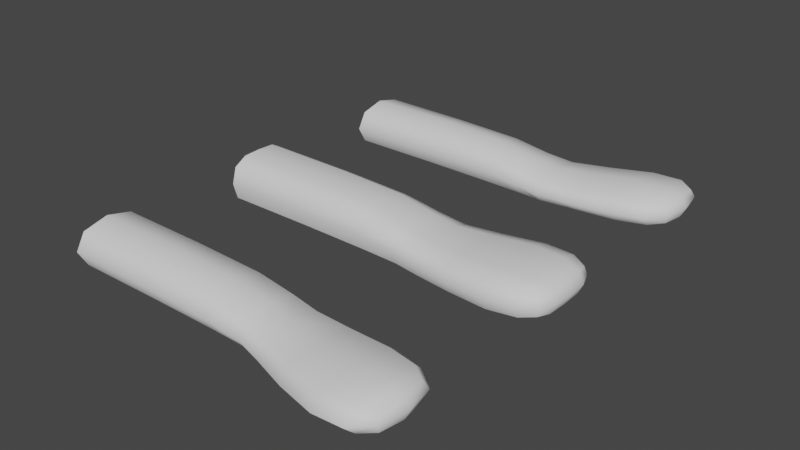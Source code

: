 # Source: pedals.blend  (saved by Blender 3.0.42; exported with 4.5.12 LTS)
import bpy
from mathutils import Matrix  # noqa: F401  (used for matrix-valued properties, if any)

bpy.ops.wm.read_factory_settings(use_empty=True)
scene = bpy.context.scene
scene.name = 'Scene'

# ---- collections
col_collection = bpy.data.collections.new('Collection'); scene.collection.children.link(col_collection)

# ---- materials (node trees are filled in below, after node groups)
mat_piano = bpy.data.materials.new('piano')
mat_piano.use_transparent_shadow = False

# ---- material node trees
mat_piano.use_nodes = True; mat_piano.node_tree.nodes.clear()
_N = mat_piano.node_tree.nodes; _L = mat_piano.node_tree.links
n0 = _N.new('ShaderNodeBsdfPrincipled'); n0.name = 'Principled BSDF'; n0.location = (0, 300)
n0.distribution = 'GGX'
n0.subsurface_method = 'RANDOM_WALK_SKIN'
n0.inputs[3].default_value = 1.45
n0.inputs[13].default_value = 0.0
n0.inputs[27].default_value = (0.0, 0.0, 0.0, 1.0)
n0.inputs[28].default_value = 1.0
n1 = _N.new('ShaderNodeOutputMaterial'); n1.name = 'Material Output'; n1.location = (300, 300)
_L.new(n0.outputs[0], n1.inputs[0])
n1.is_active_output = True

# ---- world
world_world = bpy.data.worlds.new('World'); scene.world = world_world
world_world.use_nodes = True; world_world.node_tree.nodes.clear()
_N = world_world.node_tree.nodes; _L = world_world.node_tree.links
n0 = _N.new('ShaderNodeOutputWorld'); n0.name = 'World Output'; n0.location = (300, 300)
n1 = _N.new('ShaderNodeBackground'); n1.name = 'Background'; n1.location = (10, 300)
n1.inputs[0].default_value = (0.05088, 0.05088, 0.05088, 1.0)
_L.new(n1.outputs[0], n0.inputs[0])
n0.is_active_output = True
world_world.color = (0.05088, 0.05088, 0.05088)
world_world.use_sun_shadow = False
world_world.sun_shadow_jitter_overblur = 0.0

# ---- meshes
me_meshid2_name_062 = bpy.data.meshes.new('meshId2_name.062')
me_meshid2_name_062.from_pydata([(-0.4438, 0.0, -1.799), (-0.5398, 0.02429, -1.798), (-0.393, 0.0, -1.799), (-0.4438, -0.02429, -1.798), (-0.5398, 0.0, -1.799), (-0.5398, -0.02429, -1.798), (-0.4438, 0.02429, -1.798), (-0.393, 0.02457, -1.798), (-0.4438, 0.04224, -1.789), (-0.5398, 0.04224, -1.788), (-0.6642, 0.04224, -1.788), (-0.6642, 0.02429, -1.798), (-0.6642, 0.0, -1.799), (-0.6642, -0.02429, -1.798), (-0.6642, -0.04224, -1.788), (-0.5398, -0.04224, -1.788), (-0.4438, -0.04224, -1.789), (-0.393, -0.04274, -1.79), (-0.393, -0.02457, -1.798), (-0.3576, 0.0, -1.799), (-0.3576, -0.02658, -1.798), (-0.3067, -0.03091, -1.798), (-0.3067, -0.05377, -1.791), (-0.3576, -0.04622, -1.792), (-0.2519, -0.05876, -1.79), (-0.2519, -0.03379, -1.797), (-0.2121, -0.0549, -1.787), (-0.2116, -0.03179, -1.793), (-0.1929, -0.04628, -1.783), (-0.1886, -0.02799, -1.786), (-0.2114, 0.0, -1.794), (-0.1877, 0.0, -1.786), (-0.1886, 0.02799, -1.786), (-0.2116, 0.03179, -1.793), (-0.1929, 0.04628, -1.783), (-0.2121, 0.0549, -1.787), (-0.2519, 0.03379, -1.797), (-0.2519, 0.05876, -1.79), (-0.3067, 0.03091, -1.798), (-0.3067, 0.05377, -1.791), (-0.3576, 0.04622, -1.792), (-0.3576, 0.02658, -1.798), (-0.393, 0.04274, -1.79), (-0.3067, 0.0, -1.799), (-0.2519, 0.0, -1.798), (-0.3576, -0.04622, -1.762), (-0.393, -0.04915, -1.773), (-0.3576, -0.05316, -1.777), (-0.3067, -0.05377, -1.761), (-0.3576, -0.02658, -1.756), (-0.3067, -0.03091, -1.754), (-0.393, -0.02457, -1.749), (-0.393, -0.04274, -1.756), (-0.4438, -0.04224, -1.748), (-0.4438, -0.02429, -1.739), (-0.4438, -0.04857, -1.769), (-0.4438, -0.04224, -1.789), (-0.5398, -0.04857, -1.766), (-0.5398, -0.04224, -1.788), (-0.6642, -0.04224, -1.788), (-0.6642, -0.04857, -1.766), (-0.5398, -0.04224, -1.745), (-0.6642, -0.04224, -1.744), (-0.6642, -0.02429, -1.734), (-0.5398, -0.02429, -1.735), (-0.6642, -7.105e-15, -1.733), (-0.5398, 0.02429, -1.735), (-0.6642, 0.02429, -1.734), (-0.5398, -7.105e-15, -1.734), (-0.4438, -7.105e-15, -1.738), (-0.4438, 0.02429, -1.739), (-0.4438, 0.04224, -1.748), (-0.393, 0.04274, -1.756), (-0.393, 0.02457, -1.749), (-0.393, -7.105e-15, -1.748), (-0.3576, 0.02658, -1.756), (-0.3576, 0.04622, -1.762), (-0.3067, 0.05377, -1.761), (-0.3576, 0.05316, -1.777), (-0.3067, 0.03091, -1.754), (-0.393, 0.04915, -1.773), (-0.4438, 0.04224, -1.789), (-0.393, 0.04274, -1.79), (-0.4438, 0.04857, -1.769), (-0.5398, 0.04224, -1.788), (-0.5398, 0.04857, -1.766), (-0.6642, 0.04224, -1.788), (-0.6642, 0.04857, -1.766), (-0.5398, 0.04224, -1.745), (-0.6642, 0.04224, -1.744), (-0.3576, 0.04622, -1.792), (-0.3067, 0.06183, -1.776), (-0.3067, 0.05377, -1.791), (-0.2519, 0.06758, -1.773), (-0.2519, 0.05876, -1.79), (-0.2117, 0.06283, -1.772), (-0.2121, 0.0549, -1.787), (-0.1895, 0.04865, -1.771), (-0.1929, 0.04628, -1.783), (-0.1886, 0.02799, -1.786), (-0.1811, 0.02696, -1.771), (-0.1877, -7.105e-15, -1.757), (-0.1886, 0.02799, -1.757), (-0.1799, -7.105e-15, -1.771), (-0.1877, -7.105e-15, -1.786), (-0.1811, -0.02696, -1.771), (-0.1886, -0.02799, -1.786), (-0.1929, -0.04628, -1.783), (-0.2121, -0.0549, -1.787), (-0.1895, -0.04865, -1.771), (-0.2117, -0.06283, -1.772), (-0.1929, -0.04628, -1.76), (-0.1886, -0.02799, -1.757), (-0.2121, -0.0549, -1.756), (-0.2116, -0.03179, -1.75), (-0.2114, -7.105e-15, -1.749), (-0.2519, -0.03379, -1.749), (-0.2519, -0.05876, -1.757), (-0.3067, -0.06183, -1.776), (-0.2519, -0.06758, -1.773), (-0.3067, -0.05377, -1.791), (-0.2519, -0.05876, -1.79), (-0.3576, -0.04622, -1.792), (-0.393, -0.04274, -1.79), (-0.2519, -7.105e-15, -1.748), (-0.3067, -7.105e-15, -1.753), (-0.2519, 0.03379, -1.749), (-0.2116, 0.03179, -1.75), (-0.2519, 0.05876, -1.757), (-0.2121, 0.0549, -1.756), (-0.1929, 0.04628, -1.76), (-0.3576, -7.105e-15, -1.755)], [], [(1, 6, 0), (0, 4, 1), (2, 0, 6), (3, 0, 2), (0, 3, 5), (5, 4, 0), (7, 6, 8), (6, 7, 2), (9, 8, 6), (6, 1, 9), (10, 9, 1), (1, 11, 10), (11, 1, 4), (4, 12, 11), (13, 12, 4), (4, 5, 13), (14, 13, 5), (5, 15, 14), (3, 16, 15), (15, 5, 3), (18, 17, 16), (16, 3, 18), (18, 2, 19), (2, 18, 3), (19, 20, 18), (17, 18, 20), (21, 20, 19), (20, 21, 22), (22, 23, 20), (20, 23, 17), (24, 22, 21), (21, 25, 24), (26, 24, 25), (25, 27, 26), (28, 26, 27), (27, 29, 28), (30, 31, 29), (29, 27, 30), (32, 31, 30), (30, 33, 32), (34, 32, 33), (33, 35, 34), (35, 33, 36), (36, 37, 35), (37, 36, 38), (38, 39, 37), (41, 40, 39), (39, 38, 41), (42, 40, 41), (41, 7, 42), (19, 41, 38), (7, 41, 19), (8, 42, 7), (38, 43, 19), (43, 38, 36), (43, 44, 25), (25, 21, 43), (19, 43, 21), (36, 44, 43), (27, 25, 44), (44, 30, 27), (33, 30, 44), (44, 36, 33), (19, 2, 7), (45, 52, 46), (46, 47, 45), (48, 45, 47), (45, 48, 50), (45, 49, 51), (50, 49, 45), (51, 52, 45), (52, 53, 55), (54, 53, 52), (52, 51, 54), (55, 46, 52), (46, 55, 56), (58, 56, 55), (57, 55, 53), (55, 57, 58), (59, 58, 57), (57, 60, 59), (61, 62, 60), (60, 57, 61), (63, 62, 61), (61, 64, 63), (65, 63, 64), (64, 68, 65), (66, 67, 65), (65, 68, 66), (68, 69, 70), (54, 69, 68), (70, 66, 68), (68, 64, 54), (72, 71, 70), (66, 70, 71), (73, 70, 69), (70, 73, 72), (69, 74, 73), (75, 73, 74), (73, 75, 76), (76, 72, 73), (79, 77, 76), (78, 76, 77), (76, 78, 80), (76, 75, 79), (80, 72, 76), (72, 80, 83), (81, 83, 80), (80, 82, 81), (82, 80, 78), (83, 81, 84), (84, 85, 83), (71, 83, 85), (83, 71, 72), (85, 84, 86), (86, 87, 85), (88, 85, 87), (85, 88, 71), (87, 89, 88), (88, 89, 67), (67, 66, 88), (71, 88, 66), (78, 90, 82), (91, 92, 90), (90, 78, 91), (93, 94, 92), (92, 91, 93), (94, 93, 95), (95, 96, 94), (97, 98, 96), (96, 95, 97), (98, 97, 100), (100, 99, 98), (100, 102, 101), (101, 103, 100), (102, 100, 97), (99, 100, 103), (103, 104, 99), (106, 104, 103), (105, 103, 101), (103, 105, 106), (107, 106, 105), (108, 107, 109), (105, 109, 107), (110, 109, 111), (109, 110, 108), (112, 111, 109), (109, 105, 112), (114, 112, 101), (101, 112, 105), (113, 111, 112), (112, 114, 113), (101, 115, 114), (117, 113, 114), (116, 114, 115), (114, 116, 117), (118, 119, 117), (117, 48, 118), (48, 117, 116), (113, 117, 119), (120, 121, 119), (119, 118, 120), (110, 119, 121), (119, 110, 113), (121, 108, 110), (122, 120, 118), (123, 122, 47), (118, 47, 122), (47, 46, 123), (56, 123, 46), (47, 118, 48), (50, 116, 124), (116, 50, 48), (115, 124, 116), (124, 125, 50), (79, 125, 124), (126, 124, 115), (124, 126, 79), (126, 128, 77), (77, 79, 126), (128, 126, 127), (115, 127, 126), (91, 77, 128), (128, 93, 91), (127, 129, 128), (93, 128, 129), (129, 95, 93), (95, 129, 130), (102, 130, 129), (129, 127, 102), (97, 130, 102), (130, 97, 95), (101, 102, 127), (127, 115, 101), (49, 50, 125), (125, 79, 75), (75, 131, 125), (125, 131, 49), (74, 131, 75), (49, 131, 74), (111, 113, 110), (77, 91, 78), (51, 74, 69), (74, 51, 49), (69, 54, 51), (64, 61, 53), (53, 54, 64), (53, 61, 57)])
me_meshid2_name_062.polygons.foreach_set('use_smooth', [True] * 208)
_uv = me_meshid2_name_062.uv_layers.new(name='meshId2-tex0')
_uv.uv.foreach_set('vector', [0.6286, 0.3728, 0.6282, 0.3621, 0.6309, 0.362, 0.6309, 0.362, 0.6313, 0.3727, 0.6286, 0.3728, 0.6307, 0.3564, 0.6309, 0.362, 0.6282, 0.3621, 0.6337, 0.3619, 0.6309, 0.362, 0.6307, 0.3564, 0.6309, 0.362, 0.6337, 0.3619, 0.634, 0.3726, 0.634, 0.3726, 0.6313, 0.3727, 0.6309, 0.362, 0.628, 0.3564, 0.6282, 0.3621, 0.626, 0.3622, 0.6282, 0.3621, 0.628, 0.3564, 0.6307, 0.3564, 0.6263, 0.3729, 0.626, 0.3622, 0.6282, 0.3621, 0.6282, 0.3621, 0.6286, 0.3728, 0.6263, 0.3729, 0.6268, 0.3868, 0.6263, 0.3729, 0.6286, 0.3728, 0.6286, 0.3728, 0.6291, 0.3867, 0.6268, 0.3868, 0.6291, 0.3867, 0.6286, 0.3728, 0.6313, 0.3727, 0.6313, 0.3727, 0.6318, 0.3866, 0.6291, 0.3867, 0.6345, 0.3865, 0.6318, 0.3866, 0.6313, 0.3727, 0.6313, 0.3727, 0.634, 0.3726, 0.6345, 0.3865, 0.6368, 0.3864, 0.6345, 0.3865, 0.634, 0.3726, 0.634, 0.3726, 0.6363, 0.3726, 0.6368, 0.3864, 0.6337, 0.3619, 0.6359, 0.3619, 0.6363, 0.3726, 0.6363, 0.3726, 0.634, 0.3726, 0.6337, 0.3619, 0.6335, 0.3563, 0.6357, 0.3562, 0.6359, 0.3619, 0.6359, 0.3619, 0.6337, 0.3619, 0.6335, 0.3563, 0.6335, 0.3563, 0.6307, 0.3564, 0.6306, 0.3524, 0.6307, 0.3564, 0.6335, 0.3563, 0.6337, 0.3619, 0.6306, 0.3524, 0.6336, 0.3523, 0.6335, 0.3563, 0.6357, 0.3562, 0.6335, 0.3563, 0.6336, 0.3523, 0.6338, 0.3466, 0.6336, 0.3523, 0.6306, 0.3524, 0.6336, 0.3523, 0.6338, 0.3466, 0.6365, 0.3465, 0.6365, 0.3465, 0.6359, 0.3522, 0.6336, 0.3523, 0.6336, 0.3523, 0.6359, 0.3522, 0.6357, 0.3562, 0.6368, 0.3404, 0.6365, 0.3465, 0.6338, 0.3466, 0.6338, 0.3466, 0.6339, 0.3406, 0.6368, 0.3404, 0.6362, 0.336, 0.6368, 0.3404, 0.6339, 0.3406, 0.6339, 0.3406, 0.6335, 0.3361, 0.6362, 0.336, 0.6352, 0.3338, 0.6362, 0.336, 0.6335, 0.3361, 0.6335, 0.3361, 0.6331, 0.3334, 0.6352, 0.3338, 0.63, 0.3362, 0.6299, 0.3334, 0.6331, 0.3334, 0.6331, 0.3334, 0.6335, 0.3361, 0.63, 0.3362, 0.6268, 0.3337, 0.6299, 0.3334, 0.63, 0.3362, 0.63, 0.3362, 0.6265, 0.3364, 0.6268, 0.3337, 0.6247, 0.3342, 0.6268, 0.3337, 0.6265, 0.3364, 0.6265, 0.3364, 0.6239, 0.3364, 0.6247, 0.3342, 0.6239, 0.3364, 0.6265, 0.3364, 0.6265, 0.3408, 0.6265, 0.3408, 0.6236, 0.3409, 0.6239, 0.3364, 0.6236, 0.3409, 0.6265, 0.3408, 0.627, 0.3469, 0.627, 0.3469, 0.6243, 0.347, 0.6236, 0.3409, 0.6276, 0.3525, 0.6253, 0.3526, 0.6243, 0.347, 0.6243, 0.347, 0.627, 0.3469, 0.6276, 0.3525, 0.6258, 0.3565, 0.6253, 0.3526, 0.6276, 0.3525, 0.6276, 0.3525, 0.628, 0.3564, 0.6258, 0.3565, 0.6306, 0.3524, 0.6276, 0.3525, 0.627, 0.3469, 0.628, 0.3564, 0.6276, 0.3525, 0.6306, 0.3524, 0.626, 0.3622, 0.6258, 0.3565, 0.628, 0.3564, 0.627, 0.3469, 0.6304, 0.3468, 0.6306, 0.3524, 0.6304, 0.3468, 0.627, 0.3469, 0.6265, 0.3408, 0.6304, 0.3468, 0.6302, 0.3407, 0.6339, 0.3406, 0.6339, 0.3406, 0.6338, 0.3466, 0.6304, 0.3468, 0.6306, 0.3524, 0.6304, 0.3468, 0.6338, 0.3466, 0.6265, 0.3408, 0.6302, 0.3407, 0.6304, 0.3468, 0.6335, 0.3361, 0.6339, 0.3406, 0.6302, 0.3407, 0.6302, 0.3407, 0.63, 0.3362, 0.6335, 0.3361, 0.6265, 0.3364, 0.63, 0.3362, 0.6302, 0.3407, 0.6302, 0.3407, 0.6265, 0.3408, 0.6265, 0.3364, 0.6306, 0.3524, 0.6307, 0.3564, 0.628, 0.3564, 0.5869, 0.8468, 0.5868, 0.8426, 0.589, 0.843, 0.589, 0.843, 0.5887, 0.8471, 0.5869, 0.8468, 0.5866, 0.8521, 0.5869, 0.8468, 0.5887, 0.8471, 0.5869, 0.8468, 0.5866, 0.8521, 0.5843, 0.8518, 0.5869, 0.8468, 0.5845, 0.8465, 0.5845, 0.8423, 0.5843, 0.8518, 0.5845, 0.8465, 0.5869, 0.8468, 0.5845, 0.8423, 0.5868, 0.8426, 0.5869, 0.8468, 0.5868, 0.8426, 0.5871, 0.8365, 0.5896, 0.8368, 0.5847, 0.8362, 0.5871, 0.8365, 0.5868, 0.8426, 0.5868, 0.8426, 0.5845, 0.8423, 0.5847, 0.8362, 0.5896, 0.8368, 0.589, 0.843, 0.5868, 0.8426, 0.589, 0.843, 0.5896, 0.8368, 0.5922, 0.8372, 0.5935, 0.8251, 0.5922, 0.8372, 0.5896, 0.8368, 0.5906, 0.8249, 0.5896, 0.8368, 0.5871, 0.8365, 0.5896, 0.8368, 0.5906, 0.8249, 0.5935, 0.8251, 0.5944, 0.809, 0.5935, 0.8251, 0.5906, 0.8249, 0.5906, 0.8249, 0.5914, 0.8088, 0.5944, 0.809, 0.5878, 0.8247, 0.5885, 0.8086, 0.5914, 0.8088, 0.5914, 0.8088, 0.5906, 0.8249, 0.5878, 0.8247, 0.5858, 0.8085, 0.5885, 0.8086, 0.5878, 0.8247, 0.5878, 0.8247, 0.5852, 0.8245, 0.5858, 0.8085, 0.5826, 0.8084, 0.5858, 0.8085, 0.5852, 0.8245, 0.5852, 0.8245, 0.5822, 0.8244, 0.5826, 0.8084, 0.5792, 0.8243, 0.5795, 0.8083, 0.5826, 0.8084, 0.5826, 0.8084, 0.5822, 0.8244, 0.5792, 0.8243, 0.5822, 0.8244, 0.5819, 0.8361, 0.579, 0.8361, 0.5847, 0.8362, 0.5819, 0.8361, 0.5822, 0.8244, 0.579, 0.8361, 0.5792, 0.8243, 0.5822, 0.8244, 0.5822, 0.8244, 0.5852, 0.8245, 0.5847, 0.8362, 0.5765, 0.8423, 0.5766, 0.8362, 0.579, 0.8361, 0.5792, 0.8243, 0.579, 0.8361, 0.5766, 0.8362, 0.5788, 0.8422, 0.579, 0.8361, 0.5819, 0.8361, 0.579, 0.8361, 0.5788, 0.8422, 0.5765, 0.8423, 0.5819, 0.8361, 0.5817, 0.8422, 0.5788, 0.8422, 0.5786, 0.8463, 0.5788, 0.8422, 0.5817, 0.8422, 0.5788, 0.8422, 0.5786, 0.8463, 0.5762, 0.8465, 0.5762, 0.8465, 0.5765, 0.8423, 0.5788, 0.8422, 0.5785, 0.8516, 0.5763, 0.8518, 0.5762, 0.8465, 0.5744, 0.8467, 0.5762, 0.8465, 0.5763, 0.8518, 0.5762, 0.8465, 0.5744, 0.8467, 0.5743, 0.8426, 0.5762, 0.8465, 0.5786, 0.8463, 0.5785, 0.8516, 0.5743, 0.8426, 0.5765, 0.8423, 0.5762, 0.8465, 0.5765, 0.8423, 0.5743, 0.8426, 0.5741, 0.8364, 0.5715, 0.8366, 0.5741, 0.8364, 0.5743, 0.8426, 0.5743, 0.8426, 0.5722, 0.8428, 0.5715, 0.8366, 0.5722, 0.8428, 0.5743, 0.8426, 0.5744, 0.8467, 0.5741, 0.8364, 0.5715, 0.8366, 0.5709, 0.8245, 0.5709, 0.8245, 0.5737, 0.8244, 0.5741, 0.8364, 0.5766, 0.8362, 0.5741, 0.8364, 0.5737, 0.8244, 0.5741, 0.8364, 0.5766, 0.8362, 0.5765, 0.8423, 0.5737, 0.8244, 0.5709, 0.8245, 0.5709, 0.8083, 0.5709, 0.8083, 0.5738, 0.8083, 0.5737, 0.8244, 0.5766, 0.8243, 0.5737, 0.8244, 0.5738, 0.8083, 0.5737, 0.8244, 0.5766, 0.8243, 0.5766, 0.8362, 0.5738, 0.8083, 0.5768, 0.8083, 0.5766, 0.8243, 0.5766, 0.8243, 0.5768, 0.8083, 0.5795, 0.8083, 0.5795, 0.8083, 0.5792, 0.8243, 0.5766, 0.8243, 0.5766, 0.8362, 0.5766, 0.8243, 0.5792, 0.8243, 0.5744, 0.8467, 0.5727, 0.8468, 0.5722, 0.8428, 0.5746, 0.852, 0.573, 0.852, 0.5727, 0.8468, 0.5727, 0.8468, 0.5744, 0.8467, 0.5746, 0.852, 0.5752, 0.8568, 0.5737, 0.8571, 0.573, 0.852, 0.573, 0.852, 0.5746, 0.852, 0.5752, 0.8568, 0.5737, 0.8571, 0.5752, 0.8568, 0.5763, 0.8597, 0.5763, 0.8597, 0.5751, 0.8605, 0.5737, 0.8571, 0.5774, 0.8613, 0.5767, 0.862, 0.5751, 0.8605, 0.5751, 0.8605, 0.5763, 0.8597, 0.5774, 0.8613, 0.5767, 0.862, 0.5774, 0.8613, 0.579, 0.862, 0.579, 0.862, 0.5784, 0.8632, 0.5767, 0.862, 0.579, 0.862, 0.5792, 0.8609, 0.5811, 0.861, 0.5811, 0.861, 0.5811, 0.8623, 0.579, 0.862, 0.5792, 0.8609, 0.579, 0.862, 0.5774, 0.8613, 0.5784, 0.8632, 0.579, 0.862, 0.5811, 0.8623, 0.5811, 0.8623, 0.5811, 0.8638, 0.5784, 0.8632, 0.5838, 0.8633, 0.5811, 0.8638, 0.5811, 0.8623, 0.5832, 0.8621, 0.5811, 0.8623, 0.5811, 0.861, 0.5811, 0.8623, 0.5832, 0.8621, 0.5838, 0.8633, 0.5855, 0.8622, 0.5838, 0.8633, 0.5832, 0.8621, 0.5872, 0.8609, 0.5855, 0.8622, 0.5849, 0.8615, 0.5832, 0.8621, 0.5849, 0.8615, 0.5855, 0.8622, 0.5861, 0.86, 0.5849, 0.8615, 0.5844, 0.8608, 0.5849, 0.8615, 0.5861, 0.86, 0.5872, 0.8609, 0.5831, 0.861, 0.5844, 0.8608, 0.5849, 0.8615, 0.5849, 0.8615, 0.5832, 0.8621, 0.5831, 0.861, 0.5834, 0.8593, 0.5831, 0.861, 0.5811, 0.861, 0.5811, 0.861, 0.5831, 0.861, 0.5832, 0.8621, 0.585, 0.8596, 0.5844, 0.8608, 0.5831, 0.861, 0.5831, 0.861, 0.5834, 0.8593, 0.585, 0.8596, 0.5811, 0.861, 0.5812, 0.8592, 0.5834, 0.8593, 0.5859, 0.8568, 0.585, 0.8596, 0.5834, 0.8593, 0.5839, 0.8564, 0.5834, 0.8593, 0.5812, 0.8592, 0.5834, 0.8593, 0.5839, 0.8564, 0.5859, 0.8568, 0.5882, 0.8524, 0.5873, 0.8571, 0.5859, 0.8568, 0.5859, 0.8568, 0.5866, 0.8521, 0.5882, 0.8524, 0.5866, 0.8521, 0.5859, 0.8568, 0.5839, 0.8564, 0.585, 0.8596, 0.5859, 0.8568, 0.5873, 0.8571, 0.5898, 0.8525, 0.5888, 0.8576, 0.5873, 0.8571, 0.5873, 0.8571, 0.5882, 0.8524, 0.5898, 0.8525, 0.5861, 0.86, 0.5873, 0.8571, 0.5888, 0.8576, 0.5873, 0.8571, 0.5861, 0.86, 0.585, 0.8596, 0.5888, 0.8576, 0.5872, 0.8609, 0.5861, 0.86, 0.5904, 0.8473, 0.5898, 0.8525, 0.5882, 0.8524, 0.5911, 0.8434, 0.5904, 0.8473, 0.5887, 0.8471, 0.5882, 0.8524, 0.5887, 0.8471, 0.5904, 0.8473, 0.5887, 0.8471, 0.589, 0.843, 0.5911, 0.8434, 0.5922, 0.8372, 0.5911, 0.8434, 0.589, 0.843, 0.5887, 0.8471, 0.5882, 0.8524, 0.5866, 0.8521, 0.5843, 0.8518, 0.5839, 0.8564, 0.5813, 0.8562, 0.5839, 0.8564, 0.5843, 0.8518, 0.5866, 0.8521, 0.5812, 0.8592, 0.5813, 0.8562, 0.5839, 0.8564, 0.5813, 0.8562, 0.5814, 0.8515, 0.5843, 0.8518, 0.5785, 0.8516, 0.5814, 0.8515, 0.5813, 0.8562, 0.5786, 0.8563, 0.5813, 0.8562, 0.5812, 0.8592, 0.5813, 0.8562, 0.5786, 0.8563, 0.5785, 0.8516, 0.5786, 0.8563, 0.5767, 0.8565, 0.5763, 0.8518, 0.5763, 0.8518, 0.5785, 0.8516, 0.5786, 0.8563, 0.5767, 0.8565, 0.5786, 0.8563, 0.579, 0.8592, 0.5812, 0.8592, 0.579, 0.8592, 0.5786, 0.8563, 0.5746, 0.852, 0.5763, 0.8518, 0.5767, 0.8565, 0.5767, 0.8565, 0.5752, 0.8568, 0.5746, 0.852, 0.579, 0.8592, 0.5774, 0.8593, 0.5767, 0.8565, 0.5752, 0.8568, 0.5767, 0.8565, 0.5774, 0.8593, 0.5774, 0.8593, 0.5763, 0.8597, 0.5752, 0.8568, 0.5763, 0.8597, 0.5774, 0.8593, 0.5779, 0.8606, 0.5792, 0.8609, 0.5779, 0.8606, 0.5774, 0.8593, 0.5774, 0.8593, 0.579, 0.8592, 0.5792, 0.8609, 0.5774, 0.8613, 0.5779, 0.8606, 0.5792, 0.8609, 0.5779, 0.8606, 0.5774, 0.8613, 0.5763, 0.8597, 0.5811, 0.861, 0.5792, 0.8609, 0.579, 0.8592, 0.579, 0.8592, 0.5812, 0.8592, 0.5811, 0.861, 0.5845, 0.8465, 0.5843, 0.8518, 0.5814, 0.8515, 0.5814, 0.8515, 0.5785, 0.8516, 0.5786, 0.8463, 0.5786, 0.8463, 0.5816, 0.8463, 0.5814, 0.8515, 0.5814, 0.8515, 0.5816, 0.8463, 0.5845, 0.8465, 0.5817, 0.8422, 0.5816, 0.8463, 0.5786, 0.8463, 0.5845, 0.8465, 0.5816, 0.8463, 0.5817, 0.8422, 0.5844, 0.8608, 0.585, 0.8596, 0.5861, 0.86, 0.5763, 0.8518, 0.5746, 0.852, 0.5744, 0.8467, 0.5845, 0.8423, 0.5817, 0.8422, 0.5819, 0.8361, 0.5817, 0.8422, 0.5845, 0.8423, 0.5845, 0.8465, 0.5819, 0.8361, 0.5847, 0.8362, 0.5845, 0.8423, 0.5852, 0.8245, 0.5878, 0.8247, 0.5871, 0.8365, 0.5871, 0.8365, 0.5847, 0.8362, 0.5852, 0.8245, 0.5871, 0.8365, 0.5878, 0.8247, 0.5906, 0.8249])
me_meshid2_name_062.materials.append(mat_piano)
me_meshid2_name_062.use_remesh_fix_poles = True
me_meshid2_name_062.use_remesh_preserve_attributes = False
me_meshid2_name_062.update()
me_meshid2_name_064 = bpy.data.meshes.new('meshId2_name.064')
me_meshid2_name_064.from_pydata([(-0.4438, -0.2106, -1.789), (-0.393, -0.2108, -1.79), (-0.4438, -0.2443, -1.796), (-0.5398, -0.2106, -1.788), (-0.5398, -0.2443, -1.796), (-0.6642, -0.2443, -1.796), (-0.5398, -0.2781, -1.788), (-0.6642, -0.2781, -1.788), (-0.4438, -0.2781, -1.789), (-0.393, -0.2449, -1.797), (-0.393, -0.2791, -1.79), (-0.3576, -0.2861, -1.792), (-0.3576, -0.2491, -1.797), (-0.3576, -0.2122, -1.792), (-0.3067, -0.2587, -1.797), (-0.3067, -0.3017, -1.791), (-0.2519, -0.3153, -1.79), (-0.2519, -0.2683, -1.796), (-0.2121, -0.3154, -1.787), (-0.1929, -0.3046, -1.783), (-0.2117, -0.2724, -1.793), (-0.2519, -0.2212, -1.79), (-0.2121, -0.2294, -1.787), (-0.1895, -0.273, -1.785), (-0.1929, -0.2415, -1.783), (-0.3067, -0.2157, -1.791), (-0.6642, -0.2106, -1.788), (-0.4438, -0.2106, -1.789), (-0.4438, -0.1979, -1.769), (-0.393, -0.2108, -1.79), (-0.5398, -0.1979, -1.766), (-0.5398, -0.2106, -1.788), (-0.6642, -0.1979, -1.766), (-0.6642, -0.2106, -1.788), (-0.6642, -0.2106, -1.744), (-0.5398, -0.2443, -1.736), (-0.6642, -0.2443, -1.736), (-0.5398, -0.2106, -1.745), (-0.4438, -0.2106, -1.748), (-0.4438, -0.2443, -1.741), (-0.4438, -0.2781, -1.748), (-0.393, -0.2449, -1.75), (-0.393, -0.2791, -1.756), (-0.3576, -0.2861, -1.762), (-0.4438, -0.2908, -1.769), (-0.393, -0.292, -1.773), (-0.4438, -0.2781, -1.789), (-0.3576, -0.3, -1.777), (-0.393, -0.2791, -1.79), (-0.3576, -0.2861, -1.792), (-0.3067, -0.3017, -1.791), (-0.3067, -0.3178, -1.776), (-0.3067, -0.3017, -1.761), (-0.2519, -0.3329, -1.773), (-0.2519, -0.3153, -1.757), (-0.2121, -0.3154, -1.756), (-0.2519, -0.2683, -1.75), (-0.2117, -0.2724, -1.751), (-0.1929, -0.2415, -1.76), (-0.2121, -0.2294, -1.756), (-0.1895, -0.273, -1.758), (-0.1895, -0.3106, -1.771), (-0.1929, -0.3046, -1.76), (-0.1823, -0.273, -1.771), (-0.1895, -0.2354, -1.771), (-0.1895, -0.273, -1.785), (-0.1929, -0.3046, -1.783), (-0.2121, -0.3154, -1.787), (-0.2117, -0.3314, -1.772), (-0.2519, -0.3153, -1.79), (-0.1929, -0.2415, -1.783), (-0.2117, -0.2135, -1.772), (-0.2121, -0.2294, -1.787), (-0.2519, -0.2212, -1.79), (-0.2519, -0.2036, -1.773), (-0.2519, -0.2212, -1.757), (-0.3067, -0.1995, -1.776), (-0.3067, -0.2157, -1.761), (-0.3576, -0.2491, -1.757), (-0.3576, -0.2122, -1.762), (-0.3067, -0.2587, -1.755), (-0.393, -0.2108, -1.756), (-0.3576, -0.1983, -1.777), (-0.393, -0.1979, -1.773), (-0.3576, -0.2122, -1.792), (-0.3067, -0.2157, -1.791), (-0.5398, -0.2781, -1.788), (-0.6642, -0.2781, -1.788), (-0.5398, -0.2908, -1.766), (-0.5398, -0.2781, -1.745), (-0.6642, -0.2908, -1.766), (-0.6642, -0.2781, -1.744)], [], [(2, 0, 1), (0, 2, 4), (4, 3, 0), (3, 4, 5), (7, 5, 4), (4, 6, 7), (6, 4, 2), (2, 8, 6), (9, 10, 8), (8, 2, 9), (10, 9, 12), (12, 11, 10), (13, 12, 9), (14, 12, 13), (15, 11, 12), (12, 14, 15), (16, 15, 14), (18, 16, 17), (14, 17, 16), (19, 18, 20), (17, 20, 18), (21, 22, 20), (20, 17, 21), (23, 20, 22), (20, 23, 19), (22, 24, 23), (25, 21, 17), (17, 14, 25), (13, 25, 14), (9, 1, 13), (1, 9, 2), (5, 26, 3), (30, 28, 27), (29, 27, 28), (27, 31, 30), (32, 30, 31), (31, 33, 32), (30, 32, 34), (34, 36, 35), (35, 37, 34), (34, 37, 30), (37, 38, 28), (28, 30, 37), (39, 38, 37), (37, 35, 39), (40, 39, 35), (39, 40, 42), (42, 41, 39), (38, 39, 41), (43, 42, 45), (41, 42, 43), (42, 40, 44), (44, 45, 42), (45, 47, 43), (45, 44, 46), (46, 48, 45), (47, 45, 48), (48, 49, 47), (49, 50, 51), (51, 47, 49), (47, 51, 52), (54, 52, 51), (53, 51, 50), (51, 53, 54), (54, 55, 57), (55, 54, 53), (57, 56, 54), (52, 54, 56), (57, 60, 58), (58, 59, 57), (60, 57, 55), (56, 57, 59), (60, 62, 61), (61, 63, 60), (58, 60, 63), (55, 62, 60), (63, 61, 66), (63, 64, 58), (64, 63, 65), (66, 65, 63), (67, 66, 61), (61, 68, 67), (69, 67, 68), (50, 69, 53), (68, 53, 69), (62, 55, 68), (53, 68, 55), (68, 61, 62), (65, 70, 64), (71, 64, 70), (70, 72, 71), (72, 73, 74), (74, 71, 72), (71, 74, 75), (77, 75, 74), (76, 74, 73), (74, 76, 77), (78, 80, 77), (77, 79, 78), (79, 77, 76), (75, 77, 80), (43, 52, 80), (80, 78, 43), (80, 56, 75), (56, 80, 52), (78, 79, 81), (81, 79, 82), (76, 82, 79), (82, 83, 81), (83, 82, 84), (85, 84, 82), (82, 76, 85), (73, 85, 76), (84, 29, 83), (83, 28, 38), (28, 83, 29), (38, 81, 83), (81, 41, 78), (41, 81, 38), (43, 78, 41), (75, 59, 71), (59, 75, 56), (64, 71, 59), (59, 58, 64), (52, 43, 47), (86, 46, 44), (87, 86, 88), (44, 88, 86), (88, 44, 40), (40, 89, 88), (90, 88, 89), (88, 90, 87), (89, 91, 90), (36, 91, 89), (35, 89, 40), (89, 35, 36)])
me_meshid2_name_064.polygons.foreach_set('use_smooth', [True] * 136)
_uv = me_meshid2_name_064.uv_layers.new(name='meshId2-tex0')
_uv.uv.foreach_set('vector', [0.3943, 0.9728, 0.3905, 0.9732, 0.3901, 0.9675, 0.3905, 0.9732, 0.3943, 0.9728, 0.3953, 0.9835, 0.3953, 0.9835, 0.3914, 0.9838, 0.3905, 0.9732, 0.3914, 0.9838, 0.3953, 0.9835, 0.3965, 0.9973, 0.4003, 0.997, 0.3965, 0.9973, 0.3953, 0.9835, 0.3953, 0.9835, 0.3991, 0.9832, 0.4003, 0.997, 0.3991, 0.9832, 0.3953, 0.9835, 0.3943, 0.9728, 0.3943, 0.9728, 0.3982, 0.9725, 0.3991, 0.9832, 0.3939, 0.9672, 0.3978, 0.9669, 0.3982, 0.9725, 0.3982, 0.9725, 0.3943, 0.9728, 0.3939, 0.9672, 0.3978, 0.9669, 0.3939, 0.9672, 0.394, 0.9632, 0.394, 0.9632, 0.3982, 0.9629, 0.3978, 0.9669, 0.3899, 0.9636, 0.394, 0.9632, 0.3939, 0.9672, 0.3946, 0.9575, 0.394, 0.9632, 0.3899, 0.9636, 0.3994, 0.9571, 0.3982, 0.9629, 0.394, 0.9632, 0.394, 0.9632, 0.3946, 0.9575, 0.3994, 0.9571, 0.4003, 0.9509, 0.3994, 0.9571, 0.3946, 0.9575, 0.3999, 0.9464, 0.4003, 0.9509, 0.3951, 0.9514, 0.3946, 0.9575, 0.3951, 0.9514, 0.4003, 0.9509, 0.3986, 0.9443, 0.3999, 0.9464, 0.3952, 0.9469, 0.3951, 0.9514, 0.3952, 0.9469, 0.3999, 0.9464, 0.3899, 0.9518, 0.3904, 0.9473, 0.3952, 0.9469, 0.3952, 0.9469, 0.3951, 0.9514, 0.3899, 0.9518, 0.395, 0.9443, 0.3952, 0.9469, 0.3904, 0.9473, 0.3952, 0.9469, 0.395, 0.9443, 0.3986, 0.9443, 0.3904, 0.9473, 0.3915, 0.945, 0.395, 0.9443, 0.3898, 0.9579, 0.3899, 0.9518, 0.3951, 0.9514, 0.3951, 0.9514, 0.3946, 0.9575, 0.3898, 0.9579, 0.3899, 0.9636, 0.3898, 0.9579, 0.3946, 0.9575, 0.3939, 0.9672, 0.3901, 0.9675, 0.3899, 0.9636, 0.3901, 0.9675, 0.3939, 0.9672, 0.3943, 0.9728, 0.3965, 0.9973, 0.3926, 0.9977, 0.3914, 0.9838, 0.5759, 0.8946, 0.5765, 0.9071, 0.5735, 0.9075, 0.5746, 0.9138, 0.5735, 0.9075, 0.5765, 0.9071, 0.5735, 0.9075, 0.5726, 0.8948, 0.5759, 0.8946, 0.576, 0.8776, 0.5759, 0.8946, 0.5726, 0.8948, 0.5726, 0.8948, 0.5726, 0.8776, 0.576, 0.8776, 0.5759, 0.8946, 0.576, 0.8776, 0.5795, 0.8778, 0.5795, 0.8778, 0.5843, 0.8779, 0.5838, 0.8946, 0.5838, 0.8946, 0.5792, 0.8946, 0.5795, 0.8778, 0.5795, 0.8778, 0.5792, 0.8946, 0.5759, 0.8946, 0.5792, 0.8946, 0.5794, 0.9068, 0.5765, 0.9071, 0.5765, 0.9071, 0.5759, 0.8946, 0.5792, 0.8946, 0.5835, 0.9067, 0.5794, 0.9068, 0.5792, 0.8946, 0.5792, 0.8946, 0.5838, 0.8946, 0.5835, 0.9067, 0.5877, 0.9069, 0.5835, 0.9067, 0.5838, 0.8946, 0.5835, 0.9067, 0.5877, 0.9069, 0.5875, 0.9131, 0.5875, 0.9131, 0.5835, 0.9128, 0.5835, 0.9067, 0.5794, 0.9068, 0.5835, 0.9067, 0.5835, 0.9128, 0.5878, 0.9173, 0.5875, 0.9131, 0.59, 0.9136, 0.5835, 0.9128, 0.5875, 0.9131, 0.5878, 0.9173, 0.5875, 0.9131, 0.5877, 0.9069, 0.5906, 0.9073, 0.5906, 0.9073, 0.59, 0.9136, 0.5875, 0.9131, 0.59, 0.9136, 0.5899, 0.9177, 0.5878, 0.9173, 0.59, 0.9136, 0.5906, 0.9073, 0.5935, 0.9077, 0.5935, 0.9077, 0.5925, 0.9138, 0.59, 0.9136, 0.5899, 0.9177, 0.59, 0.9136, 0.5925, 0.9138, 0.5925, 0.9138, 0.5919, 0.9175, 0.5899, 0.9177, 0.5919, 0.9175, 0.5917, 0.9224, 0.5899, 0.9227, 0.5899, 0.9227, 0.5899, 0.9177, 0.5919, 0.9175, 0.5899, 0.9177, 0.5899, 0.9227, 0.5881, 0.9223, 0.588, 0.9263, 0.5881, 0.9223, 0.5899, 0.9227, 0.5894, 0.9267, 0.5899, 0.9227, 0.5917, 0.9224, 0.5899, 0.9227, 0.5894, 0.9267, 0.588, 0.9263, 0.588, 0.9263, 0.5876, 0.9286, 0.5851, 0.9284, 0.5876, 0.9286, 0.588, 0.9263, 0.5894, 0.9267, 0.5851, 0.9284, 0.585, 0.9259, 0.588, 0.9263, 0.5881, 0.9223, 0.588, 0.9263, 0.585, 0.9259, 0.5851, 0.9284, 0.5852, 0.9299, 0.5832, 0.9297, 0.5832, 0.9297, 0.5825, 0.9285, 0.5851, 0.9284, 0.5852, 0.9299, 0.5851, 0.9284, 0.5876, 0.9286, 0.585, 0.9259, 0.5851, 0.9284, 0.5825, 0.9285, 0.5852, 0.9299, 0.5871, 0.9296, 0.5877, 0.9301, 0.5877, 0.9301, 0.5852, 0.9309, 0.5852, 0.9299, 0.5832, 0.9297, 0.5852, 0.9299, 0.5852, 0.9309, 0.5876, 0.9286, 0.5871, 0.9296, 0.5852, 0.9299, 0.5852, 0.9309, 0.5877, 0.9301, 0.588, 0.931, 0.5852, 0.9309, 0.5826, 0.9303, 0.5832, 0.9297, 0.5826, 0.9303, 0.5852, 0.9309, 0.5852, 0.932, 0.588, 0.931, 0.5852, 0.932, 0.5852, 0.9309, 0.5896, 0.9297, 0.588, 0.931, 0.5877, 0.9301, 0.5877, 0.9301, 0.5887, 0.9288, 0.5896, 0.9297, 0.591, 0.927, 0.5896, 0.9297, 0.5887, 0.9288, 0.5917, 0.9224, 0.591, 0.927, 0.5894, 0.9267, 0.5887, 0.9288, 0.5894, 0.9267, 0.591, 0.927, 0.5871, 0.9296, 0.5876, 0.9286, 0.5887, 0.9288, 0.5894, 0.9267, 0.5887, 0.9288, 0.5876, 0.9286, 0.5887, 0.9288, 0.5877, 0.9301, 0.5871, 0.9296, 0.5852, 0.932, 0.5824, 0.9312, 0.5826, 0.9303, 0.5813, 0.9288, 0.5826, 0.9303, 0.5824, 0.9312, 0.5824, 0.9312, 0.5804, 0.9301, 0.5813, 0.9288, 0.5804, 0.9301, 0.5784, 0.9273, 0.58, 0.9264, 0.58, 0.9264, 0.5813, 0.9288, 0.5804, 0.9301, 0.5813, 0.9288, 0.58, 0.9264, 0.5817, 0.926, 0.5807, 0.9218, 0.5817, 0.926, 0.58, 0.9264, 0.5787, 0.9221, 0.58, 0.9264, 0.5784, 0.9273, 0.58, 0.9264, 0.5787, 0.9221, 0.5807, 0.9218, 0.5838, 0.9168, 0.5845, 0.9217, 0.5807, 0.9218, 0.5807, 0.9218, 0.5798, 0.9169, 0.5838, 0.9168, 0.5798, 0.9169, 0.5807, 0.9218, 0.5787, 0.9221, 0.5817, 0.926, 0.5807, 0.9218, 0.5845, 0.9217, 0.5878, 0.9173, 0.5881, 0.9223, 0.5845, 0.9217, 0.5845, 0.9217, 0.5838, 0.9168, 0.5878, 0.9173, 0.5845, 0.9217, 0.585, 0.9259, 0.5817, 0.926, 0.585, 0.9259, 0.5845, 0.9217, 0.5881, 0.9223, 0.5838, 0.9168, 0.5798, 0.9169, 0.5795, 0.9129, 0.5795, 0.9129, 0.5798, 0.9169, 0.5777, 0.9172, 0.5787, 0.9221, 0.5777, 0.9172, 0.5798, 0.9169, 0.5777, 0.9172, 0.5771, 0.9133, 0.5795, 0.9129, 0.5771, 0.9133, 0.5777, 0.9172, 0.5756, 0.9178, 0.5768, 0.9227, 0.5756, 0.9178, 0.5777, 0.9172, 0.5777, 0.9172, 0.5787, 0.9221, 0.5768, 0.9227, 0.5784, 0.9273, 0.5768, 0.9227, 0.5787, 0.9221, 0.5756, 0.9178, 0.5746, 0.9138, 0.5771, 0.9133, 0.5771, 0.9133, 0.5765, 0.9071, 0.5794, 0.9068, 0.5765, 0.9071, 0.5771, 0.9133, 0.5746, 0.9138, 0.5794, 0.9068, 0.5795, 0.9129, 0.5771, 0.9133, 0.5795, 0.9129, 0.5835, 0.9128, 0.5838, 0.9168, 0.5835, 0.9128, 0.5795, 0.9129, 0.5794, 0.9068, 0.5878, 0.9173, 0.5838, 0.9168, 0.5835, 0.9128, 0.5817, 0.926, 0.5825, 0.9285, 0.5813, 0.9288, 0.5825, 0.9285, 0.5817, 0.926, 0.585, 0.9259, 0.5826, 0.9303, 0.5813, 0.9288, 0.5825, 0.9285, 0.5825, 0.9285, 0.5832, 0.9297, 0.5826, 0.9303, 0.5881, 0.9223, 0.5878, 0.9173, 0.5899, 0.9177, 0.5948, 0.8953, 0.5935, 0.9077, 0.5906, 0.9073, 0.5958, 0.8786, 0.5948, 0.8953, 0.5915, 0.895, 0.5906, 0.9073, 0.5915, 0.895, 0.5948, 0.8953, 0.5915, 0.895, 0.5906, 0.9073, 0.5877, 0.9069, 0.5877, 0.9069, 0.5883, 0.8948, 0.5915, 0.895, 0.5924, 0.8784, 0.5915, 0.895, 0.5883, 0.8948, 0.5915, 0.895, 0.5924, 0.8784, 0.5958, 0.8786, 0.5883, 0.8948, 0.589, 0.8782, 0.5924, 0.8784, 0.5843, 0.8779, 0.589, 0.8782, 0.5883, 0.8948, 0.5838, 0.8946, 0.5883, 0.8948, 0.5877, 0.9069, 0.5883, 0.8948, 0.5838, 0.8946, 0.5843, 0.8779])
me_meshid2_name_064.materials.append(mat_piano)
me_meshid2_name_064.use_remesh_fix_poles = True
me_meshid2_name_064.use_remesh_preserve_attributes = False
me_meshid2_name_064.update()
me_meshid2_name_066 = bpy.data.meshes.new('meshId2_name.066')
me_meshid2_name_066.from_pydata([(-0.4438, 0.2106, -1.789), (-0.4438, 0.2443, -1.796), (-0.393, 0.2108, -1.79), (-0.5398, 0.2443, -1.796), (-0.5398, 0.2106, -1.788), (-0.6642, 0.2443, -1.796), (-0.6642, 0.2106, -1.788), (-0.6642, 0.2781, -1.788), (-0.5398, 0.2781, -1.788), (-0.4438, 0.2781, -1.789), (-0.393, 0.2449, -1.797), (-0.393, 0.2791, -1.79), (-0.3576, 0.2861, -1.792), (-0.3576, 0.2491, -1.797), (-0.3576, 0.2122, -1.792), (-0.3067, 0.2587, -1.797), (-0.3067, 0.3017, -1.791), (-0.2519, 0.3153, -1.79), (-0.2121, 0.3154, -1.787), (-0.2519, 0.2683, -1.796), (-0.2519, 0.2212, -1.79), (-0.3067, 0.2157, -1.791), (-0.2117, 0.2724, -1.793), (-0.1929, 0.3046, -1.783), (-0.1895, 0.273, -1.785), (-0.2121, 0.2294, -1.787), (-0.1929, 0.2415, -1.783), (-0.4438, 0.2106, -1.789), (-0.393, 0.2108, -1.79), (-0.4438, 0.1979, -1.769), (-0.5398, 0.2106, -1.788), (-0.5398, 0.1979, -1.766), (-0.6642, 0.1979, -1.766), (-0.5398, 0.2106, -1.745), (-0.6642, 0.2106, -1.744), (-0.5398, 0.2443, -1.736), (-0.6642, 0.2443, -1.736), (-0.5398, 0.2781, -1.745), (-0.6642, 0.2781, -1.744), (-0.6642, 0.2908, -1.766), (-0.6642, 0.2781, -1.788), (-0.5398, 0.2908, -1.766), (-0.5398, 0.2781, -1.788), (-0.4438, 0.2908, -1.769), (-0.4438, 0.2781, -1.748), (-0.4438, 0.2443, -1.741), (-0.393, 0.2791, -1.756), (-0.3576, 0.2861, -1.762), (-0.393, 0.2449, -1.75), (-0.393, 0.292, -1.773), (-0.393, 0.2791, -1.79), (-0.4438, 0.2781, -1.789), (-0.3576, 0.3, -1.777), (-0.3067, 0.3017, -1.761), (-0.3067, 0.3178, -1.776), (-0.3576, 0.2861, -1.792), (-0.3067, 0.3017, -1.791), (-0.2519, 0.3329, -1.773), (-0.2519, 0.3153, -1.79), (-0.2121, 0.3154, -1.787), (-0.2117, 0.3314, -1.772), (-0.2121, 0.3154, -1.756), (-0.1929, 0.3046, -1.76), (-0.1895, 0.3106, -1.771), (-0.1929, 0.3046, -1.783), (-0.1823, 0.273, -1.771), (-0.1895, 0.273, -1.758), (-0.1929, 0.2415, -1.76), (-0.2117, 0.2724, -1.751), (-0.2519, 0.2683, -1.75), (-0.2519, 0.3153, -1.757), (-0.2121, 0.2294, -1.756), (-0.1895, 0.2354, -1.771), (-0.2117, 0.2135, -1.772), (-0.2519, 0.2212, -1.757), (-0.3067, 0.2157, -1.761), (-0.3067, 0.2587, -1.755), (-0.2519, 0.2036, -1.773), (-0.2121, 0.2294, -1.787), (-0.3067, 0.1995, -1.776), (-0.2519, 0.2212, -1.79), (-0.3067, 0.2157, -1.791), (-0.3576, 0.1983, -1.777), (-0.3576, 0.2122, -1.792), (-0.393, 0.1979, -1.773), (-0.393, 0.2108, -1.756), (-0.4438, 0.2106, -1.748), (-0.3576, 0.2122, -1.762), (-0.3576, 0.2491, -1.757), (-0.1929, 0.2415, -1.783), (-0.1895, 0.273, -1.785), (-0.6642, 0.2106, -1.788)], [], [(3, 1, 0), (2, 0, 1), (0, 4, 3), (5, 3, 4), (4, 6, 5), (3, 5, 7), (7, 8, 3), (1, 3, 8), (8, 9, 1), (9, 11, 10), (10, 1, 9), (13, 10, 11), (11, 12, 13), (13, 12, 16), (10, 13, 14), (14, 13, 15), (16, 15, 13), (15, 16, 17), (19, 17, 18), (17, 19, 15), (20, 19, 22), (19, 20, 21), (21, 15, 19), (18, 22, 19), (23, 24, 22), (22, 18, 23), (25, 22, 24), (22, 25, 20), (24, 26, 25), (15, 21, 14), (14, 2, 10), (1, 10, 2), (29, 27, 28), (27, 29, 31), (31, 30, 27), (30, 31, 32), (34, 32, 31), (31, 33, 34), (33, 31, 29), (35, 36, 34), (34, 33, 35), (37, 38, 36), (36, 35, 37), (39, 38, 37), (40, 39, 41), (37, 41, 39), (41, 42, 40), (42, 41, 43), (44, 43, 41), (41, 37, 44), (44, 37, 35), (43, 44, 46), (46, 44, 45), (35, 45, 44), (49, 46, 47), (47, 46, 48), (46, 49, 43), (45, 48, 46), (47, 52, 49), (51, 43, 49), (49, 50, 51), (50, 49, 52), (52, 47, 53), (53, 54, 52), (55, 52, 54), (52, 55, 50), (54, 56, 55), (57, 58, 56), (56, 54, 57), (58, 57, 60), (60, 59, 58), (60, 61, 62), (61, 60, 57), (62, 63, 60), (59, 60, 63), (63, 62, 66), (64, 63, 65), (63, 64, 59), (66, 65, 63), (66, 62, 61), (61, 68, 66), (67, 66, 68), (65, 66, 67), (70, 69, 68), (71, 68, 69), (68, 61, 70), (68, 71, 67), (69, 74, 71), (72, 67, 71), (71, 73, 72), (73, 71, 74), (77, 74, 75), (76, 75, 74), (74, 69, 76), (74, 77, 73), (75, 79, 77), (78, 73, 77), (77, 80, 78), (80, 77, 79), (79, 81, 80), (81, 79, 82), (82, 83, 81), (84, 28, 83), (83, 82, 84), (28, 84, 29), (86, 29, 84), (85, 84, 82), (84, 85, 86), (86, 85, 48), (29, 86, 33), (48, 45, 86), (33, 86, 45), (82, 87, 85), (85, 87, 88), (88, 48, 85), (48, 88, 47), (47, 88, 76), (75, 76, 88), (88, 87, 75), (87, 82, 79), (79, 75, 87), (73, 78, 89), (89, 72, 73), (72, 89, 90), (65, 90, 64), (90, 65, 72), (76, 53, 47), (53, 76, 69), (67, 72, 65), (57, 70, 61), (70, 57, 54), (69, 70, 53), (54, 53, 70), (43, 51, 42), (45, 35, 33), (32, 91, 30)])
me_meshid2_name_066.polygons.foreach_set('use_smooth', [True] * 136)
_uv = me_meshid2_name_066.uv_layers.new(name='meshId2-tex0')
_uv.uv.foreach_set('vector', [0.6051, 0.875, 0.6042, 0.8857, 0.6004, 0.8854, 0.5999, 0.891, 0.6004, 0.8854, 0.6042, 0.8857, 0.6004, 0.8854, 0.6013, 0.8747, 0.6051, 0.875, 0.6063, 0.8612, 0.6051, 0.875, 0.6013, 0.8747, 0.6013, 0.8747, 0.6025, 0.8609, 0.6063, 0.8612, 0.6051, 0.875, 0.6063, 0.8612, 0.6102, 0.8616, 0.6102, 0.8616, 0.609, 0.8754, 0.6051, 0.875, 0.6042, 0.8857, 0.6051, 0.875, 0.609, 0.8754, 0.609, 0.8754, 0.6081, 0.886, 0.6042, 0.8857, 0.6081, 0.886, 0.6077, 0.8917, 0.6038, 0.8913, 0.6038, 0.8913, 0.6042, 0.8857, 0.6081, 0.886, 0.6039, 0.8953, 0.6038, 0.8913, 0.6077, 0.8917, 0.6077, 0.8917, 0.6081, 0.8957, 0.6039, 0.8953, 0.6039, 0.8953, 0.6081, 0.8957, 0.6093, 0.9015, 0.6038, 0.8913, 0.6039, 0.8953, 0.5998, 0.895, 0.5998, 0.895, 0.6039, 0.8953, 0.6045, 0.901, 0.6093, 0.9015, 0.6045, 0.901, 0.6039, 0.8953, 0.6045, 0.901, 0.6093, 0.9015, 0.6102, 0.9077, 0.605, 0.9072, 0.6102, 0.9077, 0.6098, 0.9121, 0.6102, 0.9077, 0.605, 0.9072, 0.6045, 0.901, 0.5997, 0.9068, 0.605, 0.9072, 0.605, 0.9116, 0.605, 0.9072, 0.5997, 0.9068, 0.5997, 0.9006, 0.5997, 0.9006, 0.6045, 0.901, 0.605, 0.9072, 0.6098, 0.9121, 0.605, 0.9116, 0.605, 0.9072, 0.6084, 0.9142, 0.6049, 0.9142, 0.605, 0.9116, 0.605, 0.9116, 0.6098, 0.9121, 0.6084, 0.9142, 0.6003, 0.9113, 0.605, 0.9116, 0.6049, 0.9142, 0.605, 0.9116, 0.6003, 0.9113, 0.5997, 0.9068, 0.6049, 0.9142, 0.6014, 0.9136, 0.6003, 0.9113, 0.6045, 0.901, 0.5997, 0.9006, 0.5998, 0.895, 0.5998, 0.895, 0.5999, 0.891, 0.6038, 0.8913, 0.6042, 0.8857, 0.6038, 0.8913, 0.5999, 0.891, 0.6172, 0.8312, 0.6201, 0.8317, 0.6188, 0.8379, 0.6201, 0.8317, 0.6172, 0.8312, 0.6183, 0.8189, 0.6183, 0.8189, 0.6216, 0.8192, 0.6201, 0.8317, 0.6216, 0.8192, 0.6183, 0.8189, 0.6191, 0.8022, 0.6157, 0.802, 0.6191, 0.8022, 0.6183, 0.8189, 0.6183, 0.8189, 0.615, 0.8187, 0.6157, 0.802, 0.615, 0.8187, 0.6183, 0.8189, 0.6172, 0.8312, 0.6105, 0.8185, 0.611, 0.8018, 0.6157, 0.802, 0.6157, 0.802, 0.615, 0.8187, 0.6105, 0.8185, 0.606, 0.8185, 0.6063, 0.8018, 0.611, 0.8018, 0.611, 0.8018, 0.6105, 0.8185, 0.606, 0.8185, 0.6028, 0.8018, 0.6063, 0.8018, 0.606, 0.8185, 0.5994, 0.8018, 0.6028, 0.8018, 0.6027, 0.8185, 0.606, 0.8185, 0.6027, 0.8185, 0.6028, 0.8018, 0.6027, 0.8185, 0.5994, 0.8186, 0.5994, 0.8018, 0.5994, 0.8186, 0.6027, 0.8185, 0.6031, 0.8309, 0.606, 0.8306, 0.6031, 0.8309, 0.6027, 0.8185, 0.6027, 0.8185, 0.606, 0.8185, 0.606, 0.8306, 0.606, 0.8306, 0.606, 0.8185, 0.6105, 0.8185, 0.6031, 0.8309, 0.606, 0.8306, 0.606, 0.8368, 0.606, 0.8368, 0.606, 0.8306, 0.6102, 0.8305, 0.6105, 0.8185, 0.6102, 0.8305, 0.606, 0.8306, 0.6034, 0.8372, 0.606, 0.8368, 0.6056, 0.841, 0.6056, 0.841, 0.606, 0.8368, 0.61, 0.8366, 0.606, 0.8368, 0.6034, 0.8372, 0.6031, 0.8309, 0.6102, 0.8305, 0.61, 0.8366, 0.606, 0.8368, 0.6056, 0.841, 0.6034, 0.8414, 0.6034, 0.8372, 0.6001, 0.8312, 0.6031, 0.8309, 0.6034, 0.8372, 0.6034, 0.8372, 0.6009, 0.8373, 0.6001, 0.8312, 0.6009, 0.8373, 0.6034, 0.8372, 0.6034, 0.8414, 0.6034, 0.8414, 0.6056, 0.841, 0.6052, 0.8461, 0.6052, 0.8461, 0.6033, 0.8464, 0.6034, 0.8414, 0.6014, 0.8411, 0.6034, 0.8414, 0.6033, 0.8464, 0.6034, 0.8414, 0.6014, 0.8411, 0.6009, 0.8373, 0.6033, 0.8464, 0.6015, 0.8461, 0.6014, 0.8411, 0.6037, 0.8506, 0.6021, 0.8508, 0.6015, 0.8461, 0.6015, 0.8461, 0.6033, 0.8464, 0.6037, 0.8506, 0.6021, 0.8508, 0.6037, 0.8506, 0.6044, 0.8527, 0.6044, 0.8527, 0.6035, 0.8536, 0.6021, 0.8508, 0.6044, 0.8527, 0.6055, 0.8525, 0.6061, 0.8536, 0.6055, 0.8525, 0.6044, 0.8527, 0.6037, 0.8506, 0.6061, 0.8536, 0.6054, 0.8541, 0.6044, 0.8527, 0.6035, 0.8536, 0.6044, 0.8527, 0.6054, 0.8541, 0.6054, 0.8541, 0.6061, 0.8536, 0.608, 0.8538, 0.6051, 0.855, 0.6054, 0.8541, 0.608, 0.8549, 0.6054, 0.8541, 0.6051, 0.855, 0.6035, 0.8536, 0.608, 0.8538, 0.608, 0.8549, 0.6054, 0.8541, 0.608, 0.8538, 0.6061, 0.8536, 0.6055, 0.8525, 0.6055, 0.8525, 0.6081, 0.8524, 0.608, 0.8538, 0.61, 0.8537, 0.608, 0.8538, 0.6081, 0.8524, 0.608, 0.8549, 0.608, 0.8538, 0.61, 0.8537, 0.6051, 0.8502, 0.6083, 0.8498, 0.6081, 0.8524, 0.6107, 0.8525, 0.6081, 0.8524, 0.6083, 0.8498, 0.6081, 0.8524, 0.6055, 0.8525, 0.6051, 0.8502, 0.6081, 0.8524, 0.6107, 0.8525, 0.61, 0.8537, 0.6083, 0.8498, 0.6116, 0.85, 0.6107, 0.8525, 0.6107, 0.8543, 0.61, 0.8537, 0.6107, 0.8525, 0.6107, 0.8525, 0.612, 0.8528, 0.6107, 0.8543, 0.612, 0.8528, 0.6107, 0.8525, 0.6116, 0.85, 0.6133, 0.8503, 0.6116, 0.85, 0.6126, 0.8457, 0.6088, 0.8456, 0.6126, 0.8457, 0.6116, 0.85, 0.6116, 0.85, 0.6083, 0.8498, 0.6088, 0.8456, 0.6116, 0.85, 0.6133, 0.8503, 0.612, 0.8528, 0.6126, 0.8457, 0.6146, 0.8461, 0.6133, 0.8503, 0.6128, 0.8541, 0.612, 0.8528, 0.6133, 0.8503, 0.6133, 0.8503, 0.6149, 0.8513, 0.6128, 0.8541, 0.6149, 0.8513, 0.6133, 0.8503, 0.6146, 0.8461, 0.6146, 0.8461, 0.6166, 0.8467, 0.6149, 0.8513, 0.6166, 0.8467, 0.6146, 0.8461, 0.6157, 0.8412, 0.6157, 0.8412, 0.6178, 0.8418, 0.6166, 0.8467, 0.6164, 0.8373, 0.6188, 0.8379, 0.6178, 0.8418, 0.6178, 0.8418, 0.6157, 0.8412, 0.6164, 0.8373, 0.6188, 0.8379, 0.6164, 0.8373, 0.6172, 0.8312, 0.6143, 0.8308, 0.6172, 0.8312, 0.6164, 0.8373, 0.614, 0.8368, 0.6164, 0.8373, 0.6157, 0.8412, 0.6164, 0.8373, 0.614, 0.8368, 0.6143, 0.8308, 0.6143, 0.8308, 0.614, 0.8368, 0.61, 0.8366, 0.6172, 0.8312, 0.6143, 0.8308, 0.615, 0.8187, 0.61, 0.8366, 0.6102, 0.8305, 0.6143, 0.8308, 0.615, 0.8187, 0.6143, 0.8308, 0.6102, 0.8305, 0.6157, 0.8412, 0.6136, 0.8408, 0.614, 0.8368, 0.614, 0.8368, 0.6136, 0.8408, 0.6096, 0.8406, 0.6096, 0.8406, 0.61, 0.8366, 0.614, 0.8368, 0.61, 0.8366, 0.6096, 0.8406, 0.6056, 0.841, 0.6056, 0.841, 0.6096, 0.8406, 0.6088, 0.8456, 0.6126, 0.8457, 0.6088, 0.8456, 0.6096, 0.8406, 0.6096, 0.8406, 0.6136, 0.8408, 0.6126, 0.8457, 0.6136, 0.8408, 0.6157, 0.8412, 0.6146, 0.8461, 0.6146, 0.8461, 0.6126, 0.8457, 0.6136, 0.8408, 0.612, 0.8528, 0.6128, 0.8541, 0.6109, 0.8552, 0.6109, 0.8552, 0.6107, 0.8543, 0.612, 0.8528, 0.6107, 0.8543, 0.6109, 0.8552, 0.6079, 0.8561, 0.608, 0.8549, 0.6079, 0.8561, 0.6051, 0.855, 0.6079, 0.8561, 0.608, 0.8549, 0.6107, 0.8543, 0.6088, 0.8456, 0.6052, 0.8461, 0.6056, 0.841, 0.6052, 0.8461, 0.6088, 0.8456, 0.6083, 0.8498, 0.61, 0.8537, 0.6107, 0.8543, 0.608, 0.8549, 0.6037, 0.8506, 0.6051, 0.8502, 0.6055, 0.8525, 0.6051, 0.8502, 0.6037, 0.8506, 0.6033, 0.8464, 0.6083, 0.8498, 0.6051, 0.8502, 0.6052, 0.8461, 0.6033, 0.8464, 0.6052, 0.8461, 0.6051, 0.8502, 0.6031, 0.8309, 0.6001, 0.8312, 0.5994, 0.8186, 0.6102, 0.8305, 0.6105, 0.8185, 0.615, 0.8187, 0.6191, 0.8022, 0.6225, 0.8024, 0.6216, 0.8192])
me_meshid2_name_066.materials.append(mat_piano)
me_meshid2_name_066.use_remesh_fix_poles = True
me_meshid2_name_066.use_remesh_preserve_attributes = False
me_meshid2_name_066.update()

# ---- objects
ob_piano_062 = bpy.data.objects.new('Piano.062', me_meshid2_name_062)
ob_piano_064 = bpy.data.objects.new('Piano.064', me_meshid2_name_064)
ob_piano_066 = bpy.data.objects.new('Piano.066', me_meshid2_name_066)

# ---- transforms, parenting, visibility, modifiers, constraints
ob_piano_062.location = (0.0, -8.066e-06, 184.5)
ob_piano_062.rotation_euler = (-1.163e-07, 0.0, 0.0)
ob_piano_062.scale = (100.0, 100.0, 100.0)
ob_piano_064.location = (0.0, -8.066e-06, 184.5)
ob_piano_064.rotation_euler = (-1.163e-07, 0.0, 0.0)
ob_piano_064.scale = (100.0, 100.0, 100.0)
ob_piano_066.location = (0.0, -8.066e-06, 184.5)
ob_piano_066.rotation_euler = (-1.163e-07, 0.0, 0.0)
ob_piano_066.scale = (100.0, 100.0, 100.0)

# ---- collection membership
col_collection.objects.link(ob_piano_062)
col_collection.objects.link(ob_piano_064)
col_collection.objects.link(ob_piano_066)

# ---- scene / render settings (as saved in the file)
scene.frame_start = 1; scene.frame_end = 250; scene.frame_set(1)
scene.render.engine = 'BLENDER_EEVEE_NEXT'
scene.cycles.sampling_pattern = 'TABULATED_SOBOL'
scene.cycles.use_light_tree = False
scene.view_settings.view_transform = 'Filmic'
bpy.context.view_layer.update()

# ---- added for rendering (the .blend has no active camera and no usable light): camera, sun
cam_auto = bpy.data.cameras.new('AutoCamera')
cam_auto.lens = 50.0
cam_auto.sensor_width = 36.0
cam_auto.clip_end = 1341.1
ob_auto_camera = bpy.data.objects.new('AutoCamera', cam_auto)
scene.collection.objects.link(ob_auto_camera)
ob_auto_camera.location = (34.2123, -91.6994, 69.0636)
ob_auto_camera.rotation_euler = (1.09748, -7.21219e-08, 0.694738)
scene.camera = ob_auto_camera
light_auto_sun = bpy.data.lights.new('AutoSun', 'SUN')
light_auto_sun.energy = 3.0
light_auto_sun.angle = 0.0523599
ob_auto_sun = bpy.data.objects.new('AutoSun', light_auto_sun)
scene.collection.objects.link(ob_auto_sun)
ob_auto_sun.rotation_euler = (0.872665, 0.174533, 0.523599)
bpy.context.view_layer.update()
